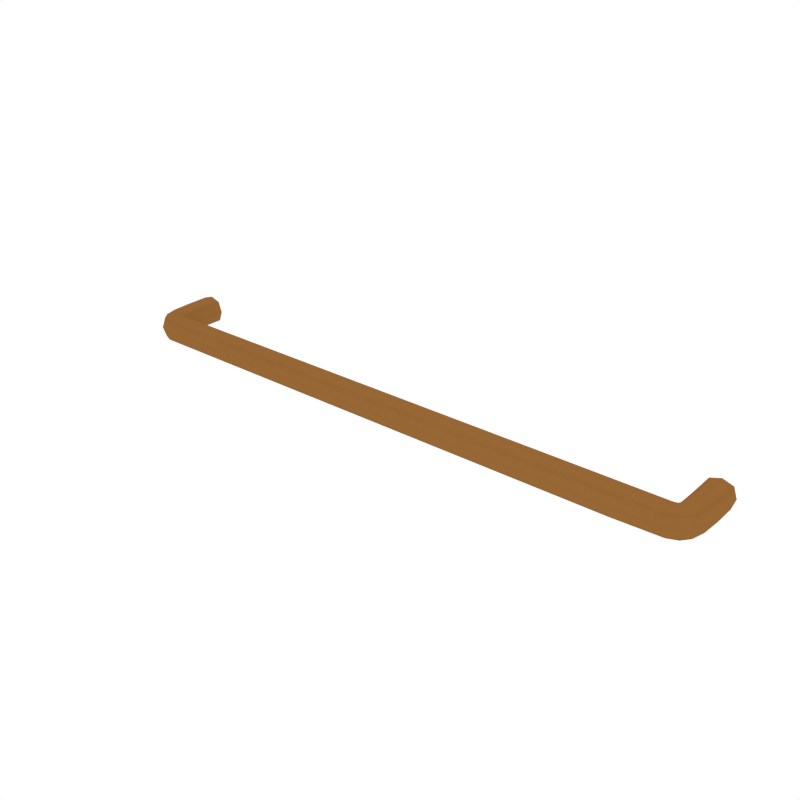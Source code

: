 # Source: Pipe_2.blend  (saved by Blender 2.79.0; exported with 4.5.12 LTS)
import bpy
from mathutils import Matrix  # noqa: F401  (used for matrix-valued properties, if any)

bpy.ops.wm.read_factory_settings(use_empty=True)
scene = bpy.context.scene
scene.name = 'Scene'

# ---- collections
col_collection_1 = bpy.data.collections.new('Collection 1'); scene.collection.children.link(col_collection_1)

# ---- materials (node trees are filled in below, after node groups)
mat_orange = bpy.data.materials.new('Orange')
mat_orange.alpha_threshold = 0.0
mat_orange.diffuse_color = (0.3108, 0.1363, 0.03522, 1.0)
mat_orange.roughness = 0.5

# ---- node groups
ng_auto_smooth = bpy.data.node_groups.new('Auto Smooth', 'GeometryNodeTree')
_s = ng_auto_smooth.interface.new_socket(name='Geometry', in_out='OUTPUT', socket_type='NodeSocketGeometry')
_s = ng_auto_smooth.interface.new_socket(name='Geometry', in_out='INPUT', socket_type='NodeSocketGeometry')
_s = ng_auto_smooth.interface.new_socket(name='Angle', in_out='INPUT', socket_type='NodeSocketFloat')
_s.subtype = 'ANGLE'
_s.min_value = 0.0
_s.max_value = 3.142
ng_auto_smooth.is_modifier = True
_N = ng_auto_smooth.nodes; _L = ng_auto_smooth.links
n0 = _N.new('NodeGroupOutput'); n0.name = 'Group Output'; n0.location = (480, -100)
n1 = _N.new('NodeGroupInput'); n1.name = 'Group Input'; n1.location = (-420, -300)
n2 = _N.new('NodeGroupInput'); n2.name = 'Group Input.001'; n2.location = (-60, -100)
n3 = _N.new('GeometryNodeSetShadeSmooth'); n3.name = 'Set Shade Smooth'; n3.location = (120, -100)
n3.domain = 'EDGE'
n4 = _N.new('GeometryNodeSetShadeSmooth'); n4.name = 'Set Shade Smooth.001'; n4.location = (300, -100)
n5 = _N.new('GeometryNodeInputMeshEdgeAngle'); n5.name = 'Edge Angle'; n5.location = (-420, -220)
n6 = _N.new('GeometryNodeInputEdgeSmooth'); n6.name = 'Is Edge Smooth'; n6.location = (-60, -160)
n7 = _N.new('GeometryNodeInputShadeSmooth'); n7.name = 'Is Face Smooth'; n7.location = (-240, -340)
n8 = _N.new('FunctionNodeBooleanMath'); n8.name = 'Boolean Math'; n8.location = (-60, -220)
n9 = _N.new('FunctionNodeCompare'); n9.name = 'Compare'; n9.location = (-240, -180)
n9.operation = 'LESS_EQUAL'
_L.new(n5.outputs[0], n9.inputs[0])
_L.new(n4.outputs[0], n0.inputs[0])
_L.new(n1.outputs[1], n9.inputs[1])
_L.new(n9.outputs[0], n8.inputs[0])
_L.new(n7.outputs[0], n8.inputs[1])
_L.new(n2.outputs[0], n3.inputs[0])
_L.new(n6.outputs[0], n3.inputs[1])
_L.new(n3.outputs[0], n4.inputs[0])
_L.new(n8.outputs[0], n3.inputs[2])
n0.is_active_output = True

# ---- material node trees

# ---- world
world_world = bpy.data.worlds.new('World'); scene.world = world_world
world_world.color = (1.0, 1.0, 1.0)
world_world.use_sun_shadow = False
world_world.sun_shadow_jitter_overblur = 0.0
world_world.cycles.sampling_method = 'NONE'
world_world.cycles.sample_map_resolution = 256

# ---- meshes
me_cube_037 = bpy.data.meshes.new('Cube.037')
me_cube_037.from_pydata([(1.939, -0.04849, -2.494e-07), (2.138, -0.1321, 4.407e-07), (2.054, -0.08836, -0.1058), (2.054, -0.08836, 0.1058), (2.071, 0.1318, 0.105), (2.071, 0.1318, -0.105), (2.176, 0.1279, -2.675e-07), (1.967, 0.1358, -2.386e-07), (1.972, -0.141, 0.1055), (2.005, -0.2335, 4.551e-07), (1.972, -0.141, -0.1055), (1.97, -0.04459, -2.531e-07), (1.997, -0.2104, -0.07733), (1.997, -0.2104, 0.07733), (1.947, -0.07162, 0.08085), (1.947, -0.07162, -0.08085), (1.645, -0.2472, -2.097e-07), (1.626, -0.04292, -2.061e-07), (1.635, -0.1451, 0.1047), (1.635, -0.1451, -0.1047), (2.085, -0.199, 4.407e-07), (1.991, -0.05553, -0.08159), (2.024, -0.1251, 0.1061), (2.117, -0.1212, -0.07708), (2.024, -0.1251, -0.1061), (2.117, -0.1212, 0.07708), (1.963, -0.05122, -2.531e-07), (1.991, -0.05553, 0.08159), (2.068, -0.009727, -0.1052), (1.968, 0.006169, -2.494e-07), (2.068, -0.009726, 0.1052), (2.167, -0.02562, -2.783e-07), (2.15, 0.1289, 0.07812), (1.993, 0.1348, -0.07939), (1.993, 0.1348, 0.07939), (2.15, 0.1289, -0.07812), (1.965, 0.3049, -2.386e-07), (2.175, 0.3049, -2.675e-07), (2.07, 0.3049, -0.105), (2.07, 0.3049, 0.105), (1.628, -0.06846, -0.07917), (1.642, -0.2217, -0.07794), (1.628, -0.06846, 0.07917), (1.642, -0.2217, 0.07794), (2.07, -0.1805, 0.07692), (1.978, -0.06969, 0.08216), (2.07, -0.1805, -0.07692), (1.978, -0.06969, -0.08216), (1.993, 0.002195, -0.08027), (2.142, -0.02165, -0.07756), (1.993, 0.002195, 0.08028), (2.142, -0.02165, 0.07756), (2.149, 0.3049, 0.07872), (1.991, 0.3049, 0.07872), (1.991, 0.3049, -0.07872), (2.149, 0.3049, -0.07872), (-2.212, -0.04849, 2.13e-07), (-2.411, -0.1321, -4.807e-07), (-2.326, -0.08836, 0.1058), (-2.326, -0.08836, -0.1058), (-2.344, 0.1318, -0.105), (-2.344, 0.1318, 0.105), (-2.449, 0.1279, 2.997e-07), (-2.239, 0.1358, 2.564e-07), (-2.245, -0.141, -0.1055), (-2.278, -0.2335, -5.349e-07), (-2.245, -0.141, 0.1055), (-2.242, -0.04459, 2.203e-07), (-2.269, -0.2104, 0.07733), (-2.269, -0.2104, -0.07733), (-2.22, -0.07162, -0.08085), (-2.22, -0.07162, 0.08085), (-2.358, -0.199, -5.024e-07), (-2.263, -0.05553, 0.08159), (-2.297, -0.1251, -0.1061), (-2.389, -0.1212, 0.07708), (-2.297, -0.1251, 0.1061), (-2.389, -0.1212, -0.07708), (-2.235, -0.05122, 2.203e-07), (-2.263, -0.05553, -0.08159), (-2.34, -0.009727, 0.1052), (-2.241, 0.006169, 2.311e-07), (-2.34, -0.009726, -0.1052), (-2.439, -0.02562, 2.708e-07), (-2.422, 0.1289, -0.07812), (-2.265, 0.1348, 0.07939), (-2.265, 0.1348, -0.07939), (-2.422, 0.1289, 0.07812), (-2.237, 0.3049, 2.997e-07), (-2.448, 0.3049, 3.467e-07), (-2.343, 0.3049, 0.105), (-2.343, 0.3049, -0.105), (-2.343, -0.1805, -0.07692), (-2.251, -0.06969, -0.08216), (-2.343, -0.1805, 0.07692), (-2.251, -0.06969, 0.08216), (-2.266, 0.002195, 0.08027), (-2.415, -0.02165, 0.07756), (-2.266, 0.002195, -0.08028), (-2.415, -0.02165, -0.07756), (-2.422, 0.3049, -0.07872), (-2.264, 0.3049, -0.07872), (-2.264, 0.3049, 0.07872), (-2.422, 0.3049, 0.07872)], [], [(0, 26, 47, 15), (0, 15, 40, 17), (0, 17, 42, 14), (0, 14, 45, 26), (1, 31, 51, 25), (1, 25, 44, 20), (1, 20, 46, 23), (1, 23, 49, 31), (2, 28, 49, 23), (2, 23, 46, 24), (2, 24, 47, 21), (2, 21, 48, 28), (3, 30, 50, 27), (3, 27, 45, 22), (3, 22, 44, 25), (3, 25, 51, 30), (4, 39, 53, 34), (4, 34, 50, 30), (4, 30, 51, 32), (4, 32, 52, 39), (5, 38, 55, 35), (5, 35, 49, 28), (5, 28, 48, 33), (5, 33, 54, 38), (6, 37, 52, 32), (6, 32, 51, 31), (6, 31, 49, 35), (6, 35, 55, 37), (7, 36, 54, 33), (7, 33, 48, 29), (7, 29, 50, 34), (7, 34, 53, 36), (8, 22, 45, 14), (8, 14, 42, 18), (8, 18, 43, 13), (8, 13, 44, 22), (9, 20, 44, 13), (9, 13, 43, 16), (9, 16, 41, 12), (9, 12, 46, 20), (10, 24, 46, 12), (10, 12, 41, 19), (10, 19, 40, 15), (10, 15, 47, 24), (11, 29, 48, 21), (11, 21, 47, 26), (11, 26, 45, 27), (11, 27, 50, 29), (43, 68, 65, 16), (64, 70, 40, 19), (42, 71, 66, 18), (66, 68, 43, 18), (56, 78, 95, 71), (17, 56, 71, 42), (56, 70, 93, 78), (57, 83, 99, 77), (57, 77, 92, 72), (57, 72, 94, 75), (57, 75, 97, 83), (58, 80, 97, 75), (58, 75, 94, 76), (58, 76, 95, 73), (58, 73, 96, 80), (59, 82, 98, 79), (59, 79, 93, 74), (59, 74, 92, 77), (59, 77, 99, 82), (60, 91, 101, 86), (60, 86, 98, 82), (60, 82, 99, 84), (60, 84, 100, 91), (61, 90, 103, 87), (61, 87, 97, 80), (61, 80, 96, 85), (61, 85, 102, 90), (62, 89, 100, 84), (62, 84, 99, 83), (62, 83, 97, 87), (62, 87, 103, 89), (63, 88, 102, 85), (63, 85, 96, 81), (63, 81, 98, 86), (63, 86, 101, 88), (64, 74, 93, 70), (64, 69, 92, 74), (65, 72, 92, 69), (40, 70, 56, 17), (16, 65, 69, 41), (65, 68, 94, 72), (66, 76, 94, 68), (41, 69, 64, 19), (66, 71, 95, 76), (67, 81, 96, 73), (67, 73, 95, 78), (67, 78, 93, 79), (67, 79, 98, 81)])
me_cube_037.polygons.foreach_set('use_smooth', [True] * 96)
_uv = me_cube_037.uv_layers.new(name='UVMap')
_uv.uv.foreach_set('vector', [0.0, 0.0, 0.0, 0.0, 0.0, 0.0, 0.0, 0.0, 0.0, 0.0, 0.0, 0.0, 0.0, 0.0, 0.0, 0.0, 0.0, 0.0, 0.0, 0.0, 0.0, 0.0, 0.0, 0.0, 0.0, 0.0, 0.0, 0.0, 0.0, 0.0, 0.0, 0.0, 0.0, 0.0, 0.0, 0.0, 0.0, 0.0, 0.0, 0.0, 0.0, 0.0, 0.0, 0.0, 0.0, 0.0, 0.0, 0.0, 0.0, 0.0, 0.0, 0.0, 0.0, 0.0, 0.0, 0.0, 0.0, 0.0, 0.0, 0.0, 0.0, 0.0, 0.0, 0.0, 0.0, 0.0, 0.0, 0.0, 0.0, 0.0, 0.0, 0.0, 0.0, 0.0, 0.0, 0.0, 0.0, 0.0, 0.0, 0.0, 0.0, 0.0, 0.0, 0.0, 0.0, 0.0, 0.0, 0.0, 0.0, 0.0, 0.0, 0.0, 0.0, 0.0, 0.0, 0.0, 0.0, 0.0, 0.0, 0.0, 0.0, 0.0, 0.0, 0.0, 0.0, 0.0, 0.0, 0.0, 0.0, 0.0, 0.0, 0.0, 0.0, 0.0, 0.0, 0.0, 0.0, 0.0, 0.0, 0.0, 0.0, 0.0, 0.0, 0.0, 0.0, 0.0, 0.0, 0.0, 0.0, 0.0, 0.0, 0.0, 0.0, 0.0, 0.0, 0.0, 0.0, 0.0, 0.0, 0.0, 0.0, 0.0, 0.0, 0.0, 0.0, 0.0, 0.0, 0.0, 0.0, 0.0, 0.0, 0.0, 0.0, 0.0, 0.0, 0.0, 0.0, 0.0, 0.0, 0.0, 0.0, 0.0, 0.0, 0.0, 0.0, 0.0, 0.0, 0.0, 0.0, 0.0, 0.0, 0.0, 0.0, 0.0, 0.0, 0.0, 0.0, 0.0, 0.0, 0.0, 0.0, 0.0, 0.0, 0.0, 0.0, 0.0, 0.0, 0.0, 0.0, 0.0, 0.0, 0.0, 0.0, 0.0, 0.0, 0.0, 0.0, 0.0, 0.0, 0.0, 0.0, 0.0, 0.0, 0.0, 0.0, 0.0, 0.0, 0.0, 0.0, 0.0, 0.0, 0.0, 0.0, 0.0, 0.0, 0.0, 0.0, 0.0, 0.0, 0.0, 0.0, 0.0, 0.0, 0.0, 0.0, 0.0, 0.0, 0.0, 0.0, 0.0, 0.0, 0.0, 0.0, 0.0, 0.0, 0.0, 0.0, 0.0, 0.0, 0.0, 0.0, 0.0, 0.0, 0.0, 0.0, 0.0, 0.0, 0.0, 0.0, 0.0, 0.0, 0.0, 0.0, 0.0, 0.0, 0.0, 0.0, 0.0, 0.0, 0.0, 0.0, 0.0, 0.0, 0.0, 0.0, 0.0, 0.0, 0.0, 0.0, 0.0, 0.0, 0.0, 0.0, 0.0, 0.0, 0.0, 0.0, 0.0, 0.0, 0.0, 0.0, 0.0, 0.0, 0.0, 0.0, 0.0, 0.0, 0.0, 0.0, 0.0, 0.0, 0.0, 0.0, 0.0, 0.0, 0.0, 0.0, 0.0, 0.0, 0.0, 0.0, 0.0, 0.0, 0.0, 0.0, 0.0, 0.0, 0.0, 0.0, 0.0, 0.0, 0.0, 0.0, 0.0, 0.0, 0.0, 0.0, 0.0, 0.0, 0.0, 0.0, 0.0, 0.0, 0.0, 0.0, 0.0, 0.0, 0.0, 0.0, 0.0, 0.0, 0.0, 0.0, 0.0, 0.0, 0.0, 0.0, 0.0, 0.0, 0.0, 0.0, 0.0, 0.0, 0.0, 0.0, 0.0, 0.0, 0.0, 0.0, 0.0, 0.0, 0.0, 0.0, 0.0, 0.0, 0.0, 0.0, 0.0, 0.0, 0.0, 0.0, 0.0, 0.0, 0.0, 0.0, 0.0, 0.0, 0.0, 0.0, 0.0, 0.0, 0.0, 0.0, 0.0, 0.0, 0.0, 0.0, 0.0, 0.0, 0.0, 0.0, 0.0, 0.0, 0.0, 0.0, 0.0, 0.0, 0.0, 0.0, 0.0, 0.0, 0.0, 0.0, 0.0, 0.0, 0.0, 0.0, 0.0, 0.0, 0.0, 0.0, 0.0, 0.0, 0.0, 0.0, 0.0, 0.0, 0.0, 0.0, 0.0, 0.0, 0.0, 0.0, 0.0, 0.0, 0.0, 0.0, 0.0, 0.0, 0.0, 0.0, 0.0, 0.0, 0.0, 0.0, 0.0, 0.0, 0.0, 0.0, 0.0, 0.0, 0.0, 0.0, 0.0, 0.0, 0.0, 0.0, 0.0, 0.0, 0.0, 0.0, 0.0, 0.0, 0.0, 0.0, 0.0, 0.0, 0.0, 0.0, 0.0, 0.0, 0.0, 0.0, 0.0, 0.0, 0.0, 0.0, 0.0, 0.0, 0.0, 0.0, 0.0, 0.0, 0.0, 0.0, 0.0, 0.0, 0.0, 0.0, 0.0, 0.0, 0.0, 0.0, 0.0, 0.0, 0.0, 0.0, 0.0, 0.0, 0.0, 0.0, 0.0, 0.0, 0.0, 0.0, 0.0, 0.0, 0.0, 0.0, 0.0, 0.0, 0.0, 0.0, 0.0, 0.0, 0.0, 0.0, 0.0, 0.0, 0.0, 0.0, 0.0, 0.0, 0.0, 0.0, 0.0, 0.0, 0.0, 0.0, 0.0, 0.0, 0.0, 0.0, 0.0, 0.0, 0.0, 0.0, 0.0, 0.0, 0.0, 0.0, 0.0, 0.0, 0.0, 0.0, 0.0, 0.0, 0.0, 0.0, 0.0, 0.0, 0.0, 0.0, 0.0, 0.0, 0.0, 0.0, 0.0, 0.0, 0.0, 0.0, 0.0, 0.0, 0.0, 0.0, 0.0, 0.0, 0.0, 0.0, 0.0, 0.0, 0.0, 0.0, 0.0, 0.0, 0.0, 0.0, 0.0, 0.0, 0.0, 0.0, 0.0, 0.0, 0.0, 0.0, 0.0, 0.0, 0.0, 0.0, 0.0, 0.0, 0.0, 0.0, 0.0, 0.0, 0.0, 0.0, 0.0, 0.0, 0.0, 0.0, 0.0, 0.0, 0.0, 0.0, 0.0, 0.0, 0.0, 0.0, 0.0, 0.0, 0.0, 0.0, 0.0, 0.0, 0.0, 0.0, 0.0, 0.0, 0.0, 0.0, 0.0, 0.0, 0.0, 0.0, 0.0, 0.0, 0.0, 0.0, 0.0, 0.0, 0.0, 0.0, 0.0, 0.0, 0.0, 0.0, 0.0, 0.0, 0.0, 0.0, 0.0, 0.0, 0.0, 0.0, 0.0, 0.0, 0.0, 0.0, 0.0, 0.0, 0.0, 0.0, 0.0, 0.0, 0.0, 0.0, 0.0, 0.0, 0.0, 0.0, 0.0, 0.0, 0.0, 0.0, 0.0, 0.0, 0.0, 0.0, 0.0, 0.0, 0.0, 0.0, 0.0, 0.0, 0.0, 0.0, 0.0, 0.0, 0.0, 0.0, 0.0, 0.0, 0.0, 0.0, 0.0, 0.0, 0.0, 0.0, 0.0, 0.0, 0.0, 0.0, 0.0, 0.0, 0.0, 0.0, 0.0, 0.0, 0.0, 0.0, 0.0, 0.0, 0.0, 0.0, 0.0, 0.0, 0.0, 0.0, 0.0, 0.0, 0.0, 0.0, 0.0, 0.0, 0.0, 0.0, 0.0, 0.0, 0.0, 0.0, 0.0, 0.0, 0.0, 0.0, 0.0, 0.0, 0.0, 0.0, 0.0, 0.0, 0.0, 0.0, 0.0, 0.0, 0.0, 0.0, 0.0, 0.0, 0.0, 0.0, 0.0, 0.0, 0.0, 0.0, 0.0, 0.0, 0.0, 0.0, 0.0, 0.0, 0.0, 0.0, 0.0, 0.0, 0.0, 0.0, 0.0, 0.0, 0.0, 0.0, 0.0, 0.0, 0.0, 0.0, 0.0, 0.0, 0.0, 0.0, 0.0, 0.0, 0.0, 0.0, 0.0, 0.0, 0.0, 0.0, 0.0, 0.0, 0.0, 0.0, 0.0, 0.0, 0.0, 0.0, 0.0, 0.0, 0.0])
me_cube_037.materials.append(mat_orange)
me_cube_037.use_remesh_preserve_volume = False
me_cube_037.use_remesh_preserve_attributes = False
me_cube_037.use_mirror_vertex_groups = False
me_cube_037.update()

# ---- objects
ob_pipe_2 = bpy.data.objects.new('Pipe_2', me_cube_037)

# ---- transforms, parenting, visibility, modifiers, constraints
ob_pipe_2.location = (0.0, 0.0, 0.0)
ob_pipe_2.lineart.crease_threshold = 0.0
_m = ob_pipe_2.modifiers.new('Auto Smooth', 'NODES')
_m.node_group = ng_auto_smooth
_gi = [s.identifier for s in ng_auto_smooth.interface.items_tree if s.item_type == 'SOCKET' and s.in_out == 'INPUT']
_m[_gi[1]] = 1.082  # Angle

# ---- collection membership
col_collection_1.objects.link(ob_pipe_2)

# ---- scene / render settings (as saved in the file)
scene.frame_start = 1; scene.frame_end = 250; scene.frame_set(0)
scene.render.engine = 'CYCLES'
scene.render.resolution_x = 1000
scene.render.resolution_y = 1000
scene.render.dither_intensity = 0.0
scene.cycles.samples = 200
scene.cycles.sampling_pattern = 'TABULATED_SOBOL'
scene.cycles.light_sampling_threshold = 0.0
scene.cycles.use_adaptive_sampling = False
scene.cycles.use_light_tree = False
scene.cycles.caustics_reflective = False
scene.cycles.caustics_refractive = False
scene.cycles.blur_glossy = 0.0
scene.cycles.max_bounces = 2
scene.cycles.pixel_filter_type = 'GAUSSIAN'
scene.cycles.sample_clamp_indirect = 0.0
scene.view_settings.view_transform = 'Standard'
bpy.context.view_layer.update()

# ---- added for rendering (the .blend has no active camera): camera
cam_auto = bpy.data.cameras.new('AutoCamera')
cam_auto.lens = 50.0
cam_auto.sensor_width = 36.0
cam_auto.clip_end = 1000.0
ob_auto_camera = bpy.data.objects.new('AutoCamera', cam_auto)
scene.collection.objects.link(ob_auto_camera)
ob_auto_camera.location = (4.17732, -5.14748, 3.45087)
ob_auto_camera.rotation_euler = (1.09748, -7.21219e-08, 0.694738)
scene.camera = ob_auto_camera
bpy.context.view_layer.update()
